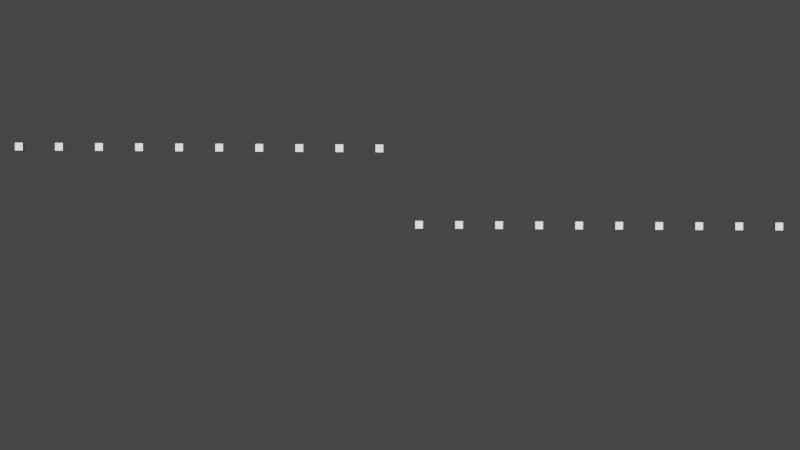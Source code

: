 # Source: Chapter4Final.blend  (saved by Blender 3.2.14; exported with 4.5.12 LTS)
import bpy
from mathutils import Matrix  # noqa: F401  (used for matrix-valued properties, if any)

bpy.ops.wm.read_factory_settings(use_empty=True)
scene = bpy.context.scene
scene.name = 'Scene'

# ---- collections
col_collection = bpy.data.collections.new('Collection'); scene.collection.children.link(col_collection)

# ---- node groups
ng_chapter4 = bpy.data.node_groups.new('Chapter4', 'GeometryNodeTree')
_s = ng_chapter4.interface.new_socket(name='Geometry', in_out='OUTPUT', socket_type='NodeSocketGeometry')
_s = ng_chapter4.interface.new_socket(name='Geometry', in_out='INPUT', socket_type='NodeSocketGeometry')
_s = ng_chapter4.interface.new_socket(name='Count', in_out='INPUT', socket_type='NodeSocketInt')
_s.default_value = 3
_s.min_value = 1
_s.max_value = 100000
ng_chapter4.is_modifier = True
_N = ng_chapter4.nodes; _L = ng_chapter4.links
n0 = _N.new('GeometryNodeStoreNamedAttribute'); n0.name = 'Store Named Attribute'; n0.location = (-42, -118)
n0.data_type = 'FLOAT_VECTOR'
n0.domain = 'CORNER'
n0.inputs[2].default_value = 'uv_map'
n1 = _N.new('NodeReroute'); n1.name = 'Reroute.006'; n1.location = (73, -46)
n1.width = 16
n1.socket_idname = 'NodeSocketGeometry'
n2 = _N.new('NodeReroute'); n2.name = 'Reroute'; n2.location = (-120, 490)
n2.width = 16
n2.socket_idname = 'NodeSocketGeometry'
n3 = _N.new('NodeReroute'); n3.name = 'Reroute.001'; n3.location = (332, 491)
n3.width = 16
n3.socket_idname = 'NodeSocketGeometry'
n4 = _N.new('GeometryNodeResampleCurve'); n4.name = 'Resample Curve'; n4.location = (-86, 442)
n4.keep_last_segment = False
n5 = _N.new('GeometryNodeCurvePrimitiveLine'); n5.name = 'Curve Line'; n5.location = (-306, 440)
n5.inputs[0].default_value = (-10.0, 0.0, 0.0)
n5.inputs[1].default_value = (10.0, 0.0, 0.0)
n6 = _N.new('NodeReroute'); n6.name = 'Reroute.002'; n6.location = (-352, 162)
n6.width = 16
n6.socket_idname = 'NodeSocketInt'
n7 = _N.new('NodeReroute'); n7.name = 'Reroute.003'; n7.location = (-134, 160)
n7.width = 16
n7.socket_idname = 'NodeSocketInt'
n8 = _N.new('NodeReroute'); n8.name = 'Reroute.005'; n8.location = (-351, 352)
n8.width = 16
n8.socket_idname = 'NodeSocketInt'
n9 = _N.new('NodeReroute'); n9.name = 'Reroute.004'; n9.location = (-134, 307)
n9.width = 16
n9.socket_idname = 'NodeSocketInt'
n10 = _N.new('NodeGroupInput'); n10.name = 'Group Input'; n10.location = (-526, 409)
n11 = _N.new('NodeReroute'); n11.name = 'Reroute.007'; n11.location = (-143, 352)
n11.width = 16
n11.socket_idname = 'NodeSocketGeometry'
n12 = _N.new('NodeReroute'); n12.name = 'Reroute.008'; n12.location = (115, 407)
n12.width = 16
n12.socket_idname = 'NodeSocketGeometry'
n13 = _N.new('NodeReroute'); n13.name = 'Reroute.009'; n13.location = (114, -3)
n13.width = 16
n13.socket_idname = 'NodeSocketGeometry'
n14 = _N.new('GeometryNodeInputIndex'); n14.name = 'Index'; n14.location = (-897, 44)
n15 = _N.new('ShaderNodeMath'); n15.name = 'Math'; n15.location = (-722, 121)
n15.inputs[1].default_value = 1.0
n16 = _N.new('ShaderNodeMath'); n16.name = 'Math.001'; n16.location = (-727, -44)
n17 = _N.new('ShaderNodeMath'); n17.name = 'Math.002'; n17.location = (-455, 72)
n17.operation = 'GREATER_THAN'
n17.inputs[2].default_value = 0.0
n18 = _N.new('FunctionNodeBooleanMath'); n18.name = 'Boolean Math.001'; n18.location = (-197, 122)
n19 = _N.new('GeometryNodeCurveEndpointSelection'); n19.name = 'Endpoint Selection'; n19.location = (-455, -237)
n20 = _N.new('NodeReroute'); n20.name = 'Reroute.011'; n20.location = (-509, -67)
n20.width = 16
n20.socket_idname = 'NodeSocketInt'
n21 = _N.new('FunctionNodeBooleanMath'); n21.name = 'Boolean Math'; n21.location = (-272, -183)
n21.operation = 'NOT'
n22 = _N.new('NodeReroute'); n22.name = 'Reroute.012'; n22.location = (-510, -257)
n22.width = 16
n22.socket_idname = 'NodeSocketInt'
n23 = _N.new('FunctionNodeInputInt'); n23.name = 'Integer'; n23.location = (-723, -223)
n23.integer = 1
n23.outputs[0].default_value = 0
n24 = _N.new('GeometryNodeMeshCube'); n24.name = 'Cube'; n24.location = (-67, -118)
n24.inputs[0].default_value = (0.2, 0.2, 0.2)
n25 = _N.new('GeometryNodeJoinGeometry'); n25.name = 'Join Geometry'; n25.location = (651, 59)
n26 = _N.new('NodeGroupOutput'); n26.name = 'Group Output'; n26.location = (869, 57)
n27 = _N.new('NodeReroute'); n27.name = 'Reroute.010'; n27.location = (-133, -25)
n27.width = 16
n27.socket_idname = 'NodeSocketBool'
n28 = _N.new('GeometryNodeTranslateInstances'); n28.name = 'Translate Instances'; n28.location = (389, 35)
n28.inputs[2].default_value = (0.0, 2.0, 0.0)
n29 = _N.new('GeometryNodeInstanceOnPoints'); n29.name = 'Instance on Points'; n29.location = (142, 57)
n30 = _N.new('ShaderNodeMath'); n30.name = 'Math.003'; n30.location = (248, -311)
n30.operation = 'LESS_THAN'
n30.inputs[1].default_value = 0.0
n31 = _N.new('GeometryNodeInputPosition'); n31.name = 'Position'; n31.location = (-146, -408)
n32 = _N.new('NodeReroute'); n32.name = 'Reroute.014'; n32.location = (316, -47)
n32.width = 16
n32.socket_idname = 'NodeSocketFloat'
n33 = _N.new('NodeReroute'); n33.name = 'Reroute.015'; n33.location = (447, -249)
n33.width = 16
n33.socket_idname = 'NodeSocketFloat'
n34 = _N.new('NodeReroute'); n34.name = 'Reroute.013'; n34.location = (450, -346)
n34.width = 16
n34.socket_idname = 'NodeSocketFloat'
n35 = _N.new('NodeReroute'); n35.name = 'Reroute.016'; n35.location = (317, -249)
n35.width = 16
n35.socket_idname = 'NodeSocketFloat'
n36 = _N.new('ShaderNodeSeparateXYZ'); n36.name = 'Separate XYZ'; n36.location = (60, -337)
n37 = _N.new('FunctionNodeInputBool'); n37.name = 'Boolean'; n37.location = (-726, -354)
n37.outputs[0].default_value = False
_L.new(n25.outputs[0], n26.inputs[0])
_L.new(n11.outputs[0], n4.inputs[0])
_L.new(n13.outputs[0], n29.inputs[0])
_L.new(n1.outputs[0], n29.inputs[2])
_L.new(n28.outputs[0], n25.inputs[0])
_L.new(n3.outputs[0], n25.inputs[0])
_L.new(n5.outputs[0], n2.inputs[0])
_L.new(n2.outputs[0], n3.inputs[0])
_L.new(n9.outputs[0], n4.inputs[2])
_L.new(n8.outputs[0], n6.inputs[0])
_L.new(n6.outputs[0], n7.inputs[0])
_L.new(n7.outputs[0], n9.inputs[0])
_L.new(n10.outputs[1], n8.inputs[0])
_L.new(n0.outputs[0], n1.inputs[0])
_L.new(n5.outputs[0], n11.inputs[0])
_L.new(n4.outputs[0], n12.inputs[0])
_L.new(n12.outputs[0], n13.inputs[0])
_L.new(n14.outputs[0], n15.inputs[0])
_L.new(n15.outputs[0], n17.inputs[0])
_L.new(n20.outputs[0], n17.inputs[1])
_L.new(n17.outputs[0], n18.inputs[0])
_L.new(n19.outputs[0], n21.inputs[0])
_L.new(n21.outputs[0], n27.inputs[0])
_L.new(n22.outputs[0], n20.inputs[0])
_L.new(n23.outputs[0], n22.inputs[0])
_L.new(n29.outputs[0], n28.inputs[0])
_L.new(n31.outputs[0], n36.inputs[0])
_L.new(n36.outputs[0], n30.inputs[0])
_L.new(n32.outputs[0], n28.inputs[1])
_L.new(n30.outputs[0], n34.inputs[0])
_L.new(n35.outputs[0], n32.inputs[0])
_L.new(n34.outputs[0], n33.inputs[0])
_L.new(n33.outputs[0], n35.inputs[0])
_L.new(n24.outputs[0], n0.inputs[0])
_L.new(n24.outputs[1], n0.inputs[3])
n26.is_active_output = True

# ---- world
world_world = bpy.data.worlds.new('World'); scene.world = world_world
world_world.use_nodes = True; world_world.node_tree.nodes.clear()
_N = world_world.node_tree.nodes; _L = world_world.node_tree.links
n0 = _N.new('ShaderNodeOutputWorld'); n0.name = 'World Output'; n0.location = (300, 300)
n1 = _N.new('ShaderNodeBackground'); n1.name = 'Background'; n1.location = (10, 300)
n1.inputs[0].default_value = (0.05088, 0.05088, 0.05088, 1.0)
_L.new(n1.outputs[0], n0.inputs[0])
n0.is_active_output = True
world_world.color = (0.05088, 0.05088, 0.05088)
world_world.use_sun_shadow = False
world_world.sun_shadow_jitter_overblur = 0.0

# ---- cameras
cam_camera = bpy.data.cameras.new('Camera')
cam_camera.clip_end = 100.0
cam_camera.ortho_scale = 7.314

# ---- lights
light_sun = bpy.data.lights.new('Sun', 'SUN')
light_sun.transmission_factor = 0.0
light_sun.energy = 5.0
light_sun.shadow_soft_size = 0.125

# ---- curves / text
cu_beziercurve = bpy.data.curves.new('BezierCurve', 'CURVE')
cu_beziercurve.dimensions = '3D'
_sp = cu_beziercurve.splines.new('BEZIER'); _sp.bezier_points.add(1)
_sp.bezier_points.foreach_set('co', [-1.0, 0.0, 0.0, 1.0, 0.0, 0.0])
_sp.bezier_points.foreach_set('handle_left', [-1.5, -0.5, 0.0, 0.0, 0.0, 0.0])
_sp.bezier_points.foreach_set('handle_right', [-0.5, 0.5, 0.0, 2.0, 0.0, 0.0])
for _p, _l, _r in zip(_sp.bezier_points, ['ALIGNED', 'ALIGNED'], ['ALIGNED', 'ALIGNED']): _p.handle_left_type = _l; _p.handle_right_type = _r
_sp.order_u = 0
_sp.order_v = 0
cu_beziercurve.use_path = True
cu_beziercurve.fill_mode = 'FULL'

# ---- objects
ob_camera = bpy.data.objects.new('Camera', cam_camera)
ob_chapter4 = bpy.data.objects.new('Chapter4', cu_beziercurve)
ob_sun = bpy.data.objects.new('Sun', light_sun)

# ---- transforms, parenting, visibility, modifiers, constraints
ob_camera.location = (0.02265, 0.4184, 29.32)
ob_camera.rotation_euler = (-0.01467, -1.027e-07, 0.005096)
ob_camera.lock_rotations_4d = False
ob_camera.empty_display_type = 'ARROWS'
ob_camera.color = (0.0, 0.0, 0.0, 0.0)
ob_camera.display_type = 'WIRE'
ob_camera.lineart.crease_threshold = 0.0
ob_chapter4.location = (0.0, 0.0, 0.0)
_m = ob_chapter4.modifiers.new('GeometryNodes', 'NODES')
_m.node_group = ng_chapter4
_gi = [s.identifier for s in ng_chapter4.interface.items_tree if s.item_type == 'SOCKET' and s.in_out == 'INPUT']
_m[_gi[1]] = 20  # Count
ob_sun.location = (-15.39, 0.0, 10.0)

# ---- collection membership
col_collection.objects.link(ob_camera)
col_collection.objects.link(ob_chapter4)
col_collection.objects.link(ob_sun)

# ---- scene / render settings (as saved in the file)
scene.camera = ob_camera
scene.frame_start = 1; scene.frame_end = 250; scene.frame_set(1)
scene.render.engine = 'BLENDER_EEVEE_NEXT'
scene.cycles.sampling_pattern = 'TABULATED_SOBOL'
scene.cycles.use_light_tree = False
scene.eevee.use_gtao = True
scene.eevee.use_raytracing = True
scene.view_settings.view_transform = 'Filmic'
bpy.context.view_layer.update()
